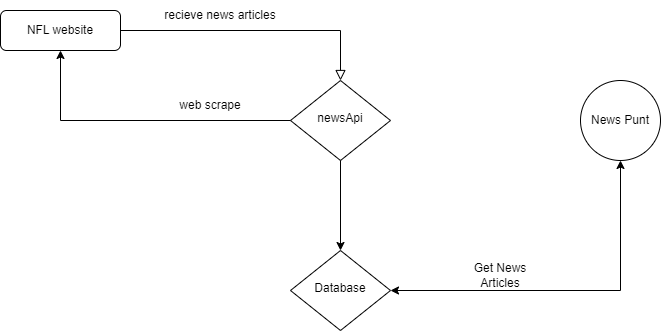

The diagram above was exported from draw.io. Its source (the exported page's mxGraphModel, read from the mxfile embedded in the PNG):
<mxGraphModel dx="2074" dy="1124" grid="1" gridSize="10" guides="1" tooltips="1" connect="1" arrows="1" fold="1" page="1" pageScale="1" pageWidth="827" pageHeight="1169" math="0" shadow="0">
  <root>
    <mxCell id="WIyWlLk6GJQsqaUBKTNV-0" />
    <mxCell id="WIyWlLk6GJQsqaUBKTNV-1" parent="WIyWlLk6GJQsqaUBKTNV-0" />
    <mxCell id="WIyWlLk6GJQsqaUBKTNV-2" value="" style="rounded=0;html=1;jettySize=auto;orthogonalLoop=1;fontSize=11;endArrow=block;endFill=0;endSize=8;strokeWidth=1;shadow=0;labelBackgroundColor=none;edgeStyle=orthogonalEdgeStyle;" parent="WIyWlLk6GJQsqaUBKTNV-1" source="WIyWlLk6GJQsqaUBKTNV-3" target="WIyWlLk6GJQsqaUBKTNV-6" edge="1">
      <mxGeometry relative="1" as="geometry" />
    </mxCell>
    <mxCell id="WIyWlLk6GJQsqaUBKTNV-3" value="NFL website" style="rounded=1;whiteSpace=wrap;html=1;fontSize=12;glass=0;strokeWidth=1;shadow=0;" parent="WIyWlLk6GJQsqaUBKTNV-1" vertex="1">
      <mxGeometry x="60" y="60" width="120" height="40" as="geometry" />
    </mxCell>
    <mxCell id="WIyWlLk6GJQsqaUBKTNV-6" value="newsApi" style="rhombus;whiteSpace=wrap;html=1;shadow=0;fontFamily=Helvetica;fontSize=12;align=center;strokeWidth=1;spacing=6;spacingTop=-4;" parent="WIyWlLk6GJQsqaUBKTNV-1" vertex="1">
      <mxGeometry x="350" y="130" width="100" height="80" as="geometry" />
    </mxCell>
    <mxCell id="WIyWlLk6GJQsqaUBKTNV-10" value="Database" style="rhombus;whiteSpace=wrap;html=1;shadow=0;fontFamily=Helvetica;fontSize=12;align=center;strokeWidth=1;spacing=6;spacingTop=-4;" parent="WIyWlLk6GJQsqaUBKTNV-1" vertex="1">
      <mxGeometry x="350" y="300" width="100" height="80" as="geometry" />
    </mxCell>
    <mxCell id="u8pAVAHjhU5kvWIi4oac-0" value="News Punt" style="ellipse;whiteSpace=wrap;html=1;aspect=fixed;" vertex="1" parent="WIyWlLk6GJQsqaUBKTNV-1">
      <mxGeometry x="640" y="130" width="80" height="80" as="geometry" />
    </mxCell>
    <mxCell id="u8pAVAHjhU5kvWIi4oac-1" value="" style="endArrow=classic;html=1;rounded=0;exitX=0;exitY=0.5;exitDx=0;exitDy=0;entryX=0.5;entryY=1;entryDx=0;entryDy=0;" edge="1" parent="WIyWlLk6GJQsqaUBKTNV-1" source="WIyWlLk6GJQsqaUBKTNV-6" target="WIyWlLk6GJQsqaUBKTNV-3">
      <mxGeometry width="50" height="50" relative="1" as="geometry">
        <mxPoint x="270" y="195" as="sourcePoint" />
        <mxPoint x="320" y="145" as="targetPoint" />
        <Array as="points">
          <mxPoint x="120" y="170" />
        </Array>
      </mxGeometry>
    </mxCell>
    <mxCell id="u8pAVAHjhU5kvWIi4oac-6" value="recieve news articles" style="text;html=1;strokeColor=none;fillColor=none;align=center;verticalAlign=middle;whiteSpace=wrap;rounded=0;" vertex="1" parent="WIyWlLk6GJQsqaUBKTNV-1">
      <mxGeometry x="210" y="50" width="140" height="30" as="geometry" />
    </mxCell>
    <mxCell id="u8pAVAHjhU5kvWIi4oac-7" value="web scrape" style="text;html=1;strokeColor=none;fillColor=none;align=center;verticalAlign=middle;whiteSpace=wrap;rounded=0;" vertex="1" parent="WIyWlLk6GJQsqaUBKTNV-1">
      <mxGeometry x="220" y="140" width="100" height="30" as="geometry" />
    </mxCell>
    <mxCell id="u8pAVAHjhU5kvWIi4oac-9" value="" style="endArrow=classic;html=1;rounded=0;exitX=0.5;exitY=1;exitDx=0;exitDy=0;entryX=0.5;entryY=0;entryDx=0;entryDy=0;" edge="1" parent="WIyWlLk6GJQsqaUBKTNV-1" source="WIyWlLk6GJQsqaUBKTNV-6" target="WIyWlLk6GJQsqaUBKTNV-10">
      <mxGeometry width="50" height="50" relative="1" as="geometry">
        <mxPoint x="280" y="270" as="sourcePoint" />
        <mxPoint x="330" y="220" as="targetPoint" />
      </mxGeometry>
    </mxCell>
    <mxCell id="u8pAVAHjhU5kvWIi4oac-13" value="" style="endArrow=classic;startArrow=classic;html=1;rounded=0;entryX=0.5;entryY=1;entryDx=0;entryDy=0;exitX=1;exitY=0.5;exitDx=0;exitDy=0;" edge="1" parent="WIyWlLk6GJQsqaUBKTNV-1" source="WIyWlLk6GJQsqaUBKTNV-10" target="u8pAVAHjhU5kvWIi4oac-0">
      <mxGeometry width="50" height="50" relative="1" as="geometry">
        <mxPoint x="630" y="280" as="sourcePoint" />
        <mxPoint x="680" y="230" as="targetPoint" />
        <Array as="points">
          <mxPoint x="680" y="340" />
        </Array>
      </mxGeometry>
    </mxCell>
    <mxCell id="u8pAVAHjhU5kvWIi4oac-15" value="Get News Articles" style="text;html=1;strokeColor=none;fillColor=none;align=center;verticalAlign=middle;whiteSpace=wrap;rounded=0;" vertex="1" parent="WIyWlLk6GJQsqaUBKTNV-1">
      <mxGeometry x="530" y="310" width="60" height="30" as="geometry" />
    </mxCell>
  </root>
</mxGraphModel>